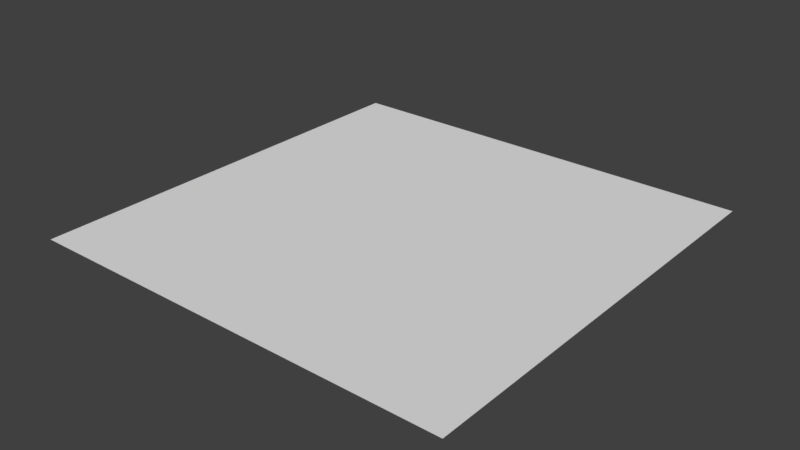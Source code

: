 # Source: Floor.blend  (saved by Blender 2.79.0; exported with 4.5.12 LTS)
import bpy
from mathutils import Matrix  # noqa: F401  (used for matrix-valued properties, if any)

bpy.ops.wm.read_factory_settings(use_empty=True)
scene = bpy.context.scene
scene.name = 'Scene'

# ---- collections
col_collection_1 = bpy.data.collections.new('Collection 1'); scene.collection.children.link(col_collection_1)

# ---- materials (node trees are filled in below, after node groups)
mat_material_005 = bpy.data.materials.new('Material.005')
mat_material_005.alpha_threshold = 0.0
mat_material_005.use_transparent_shadow = False
mat_material_005.specular_color = (0.8, 0.8, 0.8)
mat_material_005.roughness = 0.5

# ---- material node trees

# ---- world
world_world = bpy.data.worlds.new('World'); scene.world = world_world
world_world.color = (0.05088, 0.05088, 0.05088)
world_world.use_sun_shadow = False
world_world.sun_shadow_jitter_overblur = 0.0
world_world.cycles.sampling_method = 'MANUAL'

# ---- meshes
me_plane_003 = bpy.data.meshes.new('Plane.003')
me_plane_003.from_pydata([(-1.0, -1.0, 0.0), (1.0, -1.0, 0.0), (-1.0, 1.0, 0.0), (1.0, 1.0, 0.0)], [], [(0, 1, 3, 2)])
me_plane_003.polygons.foreach_set('use_smooth', [True] * 1)
_uv = me_plane_003.uv_layers.new(name='UVMap')
_uv.uv.foreach_set('vector', [0.9999, 0.9999, 0.0001001, 0.9999, 9.998e-05, 0.0001001, 0.9999, 9.998e-05])
me_plane_003.materials.append(mat_material_005)
me_plane_003.use_remesh_preserve_volume = False
me_plane_003.use_remesh_preserve_attributes = False
me_plane_003.use_mirror_vertex_groups = False
me_plane_003.update()
me_plane_003.normals_split_custom_set([tuple(v) for v in zip(*[iter([0.0, 0.0, 1.0, 0.0, 0.0, 1.0, 0.0, 0.0, 1.0, 0.0, 0.0, 1.0])] * 3)])

# ---- objects
ob_plane_002 = bpy.data.objects.new('Plane.002', me_plane_003)

# ---- transforms, parenting, visibility, modifiers, constraints
ob_plane_002.location = (0.0, 0.0, 1.137e-13)
ob_plane_002.rotation_euler = (-1.629e-07, 0.0, 0.0)
ob_plane_002.scale = (0.4752, 0.4752, 0.4752)
ob_plane_002.color = (0.8, 0.8, 0.8, 1.0)
ob_plane_002.lineart.crease_threshold = 0.0

# ---- collection membership
col_collection_1.objects.link(ob_plane_002)

# ---- scene / render settings (as saved in the file)
scene.frame_start = 1; scene.frame_end = 250; scene.frame_set(1)
scene.render.engine = 'BLENDER_EEVEE_NEXT'
scene.render.resolution_percentage = 50
scene.render.dither_intensity = 0.0
scene.cycles.use_denoising = False
scene.cycles.samples = 128
scene.cycles.sampling_pattern = 'TABULATED_SOBOL'
scene.cycles.use_adaptive_sampling = False
scene.cycles.use_light_tree = False
scene.cycles.blur_glossy = 0.0
scene.cycles.sample_clamp_indirect = 0.0
scene.view_settings.view_transform = 'Standard'
bpy.context.view_layer.update()

# ---- added for rendering (the .blend has no active camera and no usable light): camera, sun
cam_auto = bpy.data.cameras.new('AutoCamera')
cam_auto.lens = 50.0
cam_auto.sensor_width = 36.0
cam_auto.clip_end = 1000.0
ob_auto_camera = bpy.data.objects.new('AutoCamera', cam_auto)
scene.collection.objects.link(ob_auto_camera)
ob_auto_camera.location = (1.24345, -1.49214, 0.994757)
ob_auto_camera.rotation_euler = (1.09748, -7.21219e-08, 0.694738)
scene.camera = ob_auto_camera
light_auto_sun = bpy.data.lights.new('AutoSun', 'SUN')
light_auto_sun.energy = 3.0
light_auto_sun.angle = 0.0523599
ob_auto_sun = bpy.data.objects.new('AutoSun', light_auto_sun)
scene.collection.objects.link(ob_auto_sun)
ob_auto_sun.rotation_euler = (0.872665, 0.174533, 0.523599)
bpy.context.view_layer.update()
